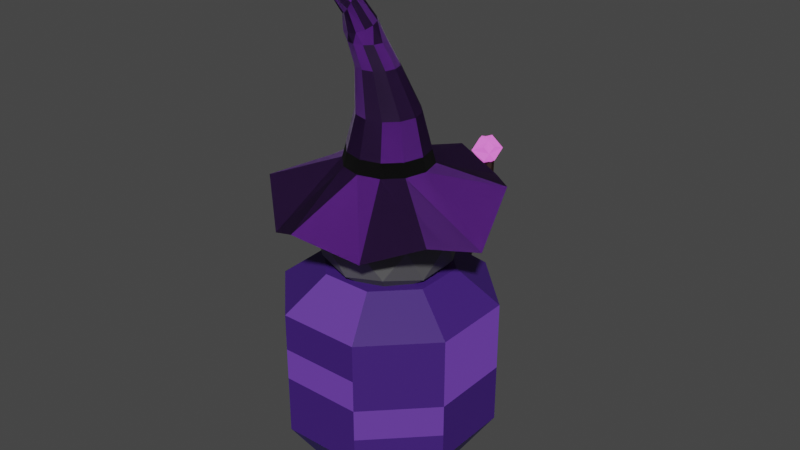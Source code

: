 # Source: wizard.blend  (saved by Blender 3.0.42; exported with 4.5.12 LTS)
import bpy
from mathutils import Matrix  # noqa: F401  (used for matrix-valued properties, if any)

bpy.ops.wm.read_factory_settings(use_empty=True)
scene = bpy.context.scene
scene.name = 'Scene'

# ---- collections
col_collection = bpy.data.collections.new('Collection'); scene.collection.children.link(col_collection)

# ---- materials (node trees are filled in below, after node groups)
mat_body_base = bpy.data.materials.new('body base')
mat_body_detail = bpy.data.materials.new('body detail')
mat_black = bpy.data.materials.new('black')
mat_face_gray = bpy.data.materials.new('face gray')
mat_eye_purple = bpy.data.materials.new('eye purple')
mat_hat_purple = bpy.data.materials.new('hat purple')
mat_hat_detail = bpy.data.materials.new('hat detail')
mat_hat_black_stripe = bpy.data.materials.new('hat black stripe')
mat_wand_brown = bpy.data.materials.new('wand brown')
mat_wand_crystal = bpy.data.materials.new('wand crystal')
mat_bottom = bpy.data.materials.new('bottom')
mat_bottom_detail = bpy.data.materials.new('bottom detail')

# ---- material node trees
mat_body_base.use_nodes = True; mat_body_base.node_tree.nodes.clear()
_N = mat_body_base.node_tree.nodes; _L = mat_body_base.node_tree.links
n0 = _N.new('ShaderNodeBsdfPrincipled'); n0.name = 'Principled BSDF'; n0.location = (10, 300)
n0.distribution = 'GGX'
n0.subsurface_method = 'RANDOM_WALK_SKIN'
n0.inputs[0].default_value = (0.0452, 0.009142, 0.1722, 1.0)
n0.inputs[2].default_value = 0.6727
n0.inputs[3].default_value = 1.45
n0.inputs[27].default_value = (0.0, 0.0, 0.0, 1.0)
n0.inputs[28].default_value = 1.0
n1 = _N.new('ShaderNodeOutputMaterial'); n1.name = 'Material Output'; n1.location = (300, 300)
_L.new(n0.outputs[0], n1.inputs[0])
n1.is_active_output = True
mat_body_detail.use_nodes = True; mat_body_detail.node_tree.nodes.clear()
_N = mat_body_detail.node_tree.nodes; _L = mat_body_detail.node_tree.links
n0 = _N.new('ShaderNodeBsdfPrincipled'); n0.name = 'Principled BSDF'; n0.location = (10, 300)
n0.distribution = 'GGX'
n0.subsurface_method = 'RANDOM_WALK_SKIN'
n0.inputs[0].default_value = (0.01521, 0.004025, 0.05127, 1.0)
n0.inputs[2].default_value = 0.6727
n0.inputs[3].default_value = 1.45
n0.inputs[27].default_value = (0.0068, 0.002238, 0.01951, 1.0)
n0.inputs[28].default_value = 12.7
n1 = _N.new('ShaderNodeOutputMaterial'); n1.name = 'Material Output'; n1.location = (300, 300)
_L.new(n0.outputs[0], n1.inputs[0])
n1.is_active_output = True
mat_black.use_nodes = True; mat_black.node_tree.nodes.clear()
_N = mat_black.node_tree.nodes; _L = mat_black.node_tree.links
n0 = _N.new('ShaderNodeBsdfPrincipled'); n0.name = 'Principled BSDF'; n0.location = (10, 300)
n0.distribution = 'GGX'
n0.subsurface_method = 'RANDOM_WALK_SKIN'
n0.inputs[0].default_value = (0.006989, 0.006989, 0.006989, 1.0)
n0.inputs[2].default_value = 1.0
n0.inputs[3].default_value = 1.45
n0.inputs[13].default_value = 0.0
n0.inputs[27].default_value = (0.0, 0.0, 0.0, 1.0)
n0.inputs[28].default_value = 1.0
n1 = _N.new('ShaderNodeOutputMaterial'); n1.name = 'Material Output'; n1.location = (300, 300)
_L.new(n0.outputs[0], n1.inputs[0])
n1.is_active_output = True
mat_face_gray.use_nodes = True; mat_face_gray.node_tree.nodes.clear()
_N = mat_face_gray.node_tree.nodes; _L = mat_face_gray.node_tree.links
n0 = _N.new('ShaderNodeBsdfPrincipled'); n0.name = 'Principled BSDF'; n0.location = (10, 300)
n0.distribution = 'GGX'
n0.subsurface_method = 'RANDOM_WALK_SKIN'
n0.inputs[0].default_value = (0.1072, 0.1072, 0.1072, 1.0)
n0.inputs[3].default_value = 1.45
n0.inputs[27].default_value = (0.0, 0.0, 0.0, 1.0)
n0.inputs[28].default_value = 1.0
n1 = _N.new('ShaderNodeOutputMaterial'); n1.name = 'Material Output'; n1.location = (300, 300)
_L.new(n0.outputs[0], n1.inputs[0])
n1.is_active_output = True
mat_eye_purple.use_nodes = True; mat_eye_purple.node_tree.nodes.clear()
_N = mat_eye_purple.node_tree.nodes; _L = mat_eye_purple.node_tree.links
n0 = _N.new('ShaderNodeBsdfPrincipled'); n0.name = 'Principled BSDF'; n0.location = (10, 300)
n0.distribution = 'GGX'
n0.subsurface_method = 'RANDOM_WALK_SKIN'
n0.inputs[0].default_value = (0.1288, 0.0695, 0.8, 1.0)
n0.inputs[2].default_value = 0.2455
n0.inputs[3].default_value = 1.45
n0.inputs[13].default_value = 0.6591
n0.inputs[27].default_value = (0.006278, 0.0, 0.08418, 1.0)
n0.inputs[28].default_value = 3.0
n1 = _N.new('ShaderNodeOutputMaterial'); n1.name = 'Material Output'; n1.location = (300, 300)
_L.new(n0.outputs[0], n1.inputs[0])
n1.is_active_output = True
mat_hat_purple.use_nodes = True; mat_hat_purple.node_tree.nodes.clear()
_N = mat_hat_purple.node_tree.nodes; _L = mat_hat_purple.node_tree.links
n0 = _N.new('ShaderNodeBsdfPrincipled'); n0.name = 'Principled BSDF'; n0.location = (10, 300)
n0.distribution = 'GGX'
n0.subsurface_method = 'RANDOM_WALK_SKIN'
n0.inputs[0].default_value = (0.1191, 0.01548, 0.2704, 1.0)
n0.inputs[2].default_value = 0.95
n0.inputs[3].default_value = 1.45
n0.inputs[24].default_value = 0.1245
n0.inputs[27].default_value = (0.0, 0.0, 0.0, 1.0)
n0.inputs[28].default_value = 1.0
n1 = _N.new('ShaderNodeOutputMaterial'); n1.name = 'Material Output'; n1.location = (300, 300)
_L.new(n0.outputs[0], n1.inputs[0])
n1.is_active_output = True
mat_hat_detail.use_nodes = True; mat_hat_detail.node_tree.nodes.clear()
_N = mat_hat_detail.node_tree.nodes; _L = mat_hat_detail.node_tree.links
n0 = _N.new('ShaderNodeBsdfPrincipled'); n0.name = 'Principled BSDF'; n0.location = (10, 300)
n0.distribution = 'GGX'
n0.subsurface_method = 'RANDOM_WALK_SKIN'
n0.inputs[0].default_value = (0.02151, 0.0, 0.04921, 1.0)
n0.inputs[2].default_value = 0.7818
n0.inputs[3].default_value = 1.45
n0.inputs[27].default_value = (0.0, 0.0, 0.0, 1.0)
n0.inputs[28].default_value = 1.0
n1 = _N.new('ShaderNodeOutputMaterial'); n1.name = 'Material Output'; n1.location = (300, 300)
_L.new(n0.outputs[0], n1.inputs[0])
n1.is_active_output = True
mat_hat_black_stripe.use_nodes = True; mat_hat_black_stripe.node_tree.nodes.clear()
_N = mat_hat_black_stripe.node_tree.nodes; _L = mat_hat_black_stripe.node_tree.links
n0 = _N.new('ShaderNodeBsdfPrincipled'); n0.name = 'Principled BSDF'; n0.location = (10, 300)
n0.distribution = 'GGX'
n0.subsurface_method = 'RANDOM_WALK_SKIN'
n0.inputs[0].default_value = (0.0, 0.0, 0.0, 1.0)
n0.inputs[2].default_value = 1.0
n0.inputs[3].default_value = 1.45
n0.inputs[27].default_value = (0.0, 0.0, 0.0, 1.0)
n0.inputs[28].default_value = 1.0
n1 = _N.new('ShaderNodeOutputMaterial'); n1.name = 'Material Output'; n1.location = (300, 300)
_L.new(n0.outputs[0], n1.inputs[0])
n1.is_active_output = True
mat_wand_brown.use_nodes = True; mat_wand_brown.node_tree.nodes.clear()
_N = mat_wand_brown.node_tree.nodes; _L = mat_wand_brown.node_tree.links
n0 = _N.new('ShaderNodeBsdfPrincipled'); n0.name = 'Principled BSDF'; n0.location = (10, 300)
n0.distribution = 'GGX'
n0.subsurface_method = 'RANDOM_WALK_SKIN'
n0.inputs[0].default_value = (0.03618, 0.00668, 0.001429, 1.0)
n0.inputs[1].default_value = 0.08182
n0.inputs[2].default_value = 0.6
n0.inputs[3].default_value = 1.45
n0.inputs[18].default_value = 0.6
n0.inputs[27].default_value = (0.0, 0.0, 0.0, 1.0)
n0.inputs[28].default_value = 1.0
n1 = _N.new('ShaderNodeOutputMaterial'); n1.name = 'Material Output'; n1.location = (300, 300)
_L.new(n0.outputs[0], n1.inputs[0])
n1.is_active_output = True
mat_wand_crystal.use_nodes = True; mat_wand_crystal.node_tree.nodes.clear()
_N = mat_wand_crystal.node_tree.nodes; _L = mat_wand_crystal.node_tree.links
n0 = _N.new('ShaderNodeBsdfPrincipled'); n0.name = 'Principled BSDF'; n0.location = (10, 300)
n0.distribution = 'GGX'
n0.subsurface_method = 'RANDOM_WALK_SKIN'
n0.inputs[0].default_value = (0.2069, 0.04579, 0.1593, 1.0)
n0.inputs[3].default_value = 1.45
n0.inputs[27].default_value = (0.02718, 0.004896, 0.0238, 1.0)
n0.inputs[28].default_value = 30.0
n1 = _N.new('ShaderNodeOutputMaterial'); n1.name = 'Material Output'; n1.location = (300, 300)
_L.new(n0.outputs[0], n1.inputs[0])
n1.is_active_output = True
mat_bottom.use_nodes = True; mat_bottom.node_tree.nodes.clear()
_N = mat_bottom.node_tree.nodes; _L = mat_bottom.node_tree.links
n0 = _N.new('ShaderNodeBsdfPrincipled'); n0.name = 'Principled BSDF'; n0.location = (10, 300)
n0.distribution = 'GGX'
n0.subsurface_method = 'RANDOM_WALK_SKIN'
n0.inputs[0].default_value = (0.0384, 0.01505, 0.1957, 1.0)
n0.inputs[3].default_value = 1.45
n0.inputs[27].default_value = (0.0, 0.0, 0.0, 1.0)
n0.inputs[28].default_value = 1.0
n1 = _N.new('ShaderNodeOutputMaterial'); n1.name = 'Material Output'; n1.location = (300, 300)
_L.new(n0.outputs[0], n1.inputs[0])
n1.is_active_output = True
mat_bottom_detail.use_nodes = True; mat_bottom_detail.node_tree.nodes.clear()
_N = mat_bottom_detail.node_tree.nodes; _L = mat_bottom_detail.node_tree.links
n0 = _N.new('ShaderNodeBsdfPrincipled'); n0.name = 'Principled BSDF'; n0.location = (10, 300)
n0.distribution = 'GGX'
n0.subsurface_method = 'RANDOM_WALK_SKIN'
n0.inputs[0].default_value = (0.2979, 0.01698, 0.8, 1.0)
n0.inputs[3].default_value = 1.45
n0.inputs[27].default_value = (0.01745, 0.00605, 0.03813, 1.0)
n0.inputs[28].default_value = 3.0
n1 = _N.new('ShaderNodeOutputMaterial'); n1.name = 'Material Output'; n1.location = (300, 300)
_L.new(n0.outputs[0], n1.inputs[0])
n1.is_active_output = True

# ---- world
world_world = bpy.data.worlds.new('World'); scene.world = world_world
world_world.use_nodes = True; world_world.node_tree.nodes.clear()
_N = world_world.node_tree.nodes; _L = world_world.node_tree.links
n0 = _N.new('ShaderNodeOutputWorld'); n0.name = 'World Output'; n0.location = (300, 300)
n1 = _N.new('ShaderNodeBackground'); n1.name = 'Background'; n1.location = (10, 300)
n1.inputs[0].default_value = (0.05088, 0.05088, 0.05088, 1.0)
_L.new(n1.outputs[0], n0.inputs[0])
n0.is_active_output = True
world_world.color = (0.05088, 0.05088, 0.05088)
world_world.use_sun_shadow = False
world_world.sun_shadow_jitter_overblur = 0.0

# ---- meshes
me_cylinder = bpy.data.meshes.new('Cylinder')
me_cylinder.from_pydata([(4.87e-09, 0.6067, 1.0), (0.429, 0.429, 1.0), (0.6067, -4.684e-08, 1.0), (0.429, -0.429, 1.0), (-7.698e-08, -0.6067, 1.0), (-0.429, -0.429, 1.0), (-0.6067, 1.573e-08, 1.0), (-0.429, 0.429, 1.0), (0.0, 1.0, -0.5), (0.7071, 0.7071, -0.5), (1.0, -4.371e-08, -0.5), (0.7071, -0.7071, -0.5), (-8.742e-08, -1.0, -0.5), (-0.7071, -0.7071, -0.5), (-1.0, 1.192e-08, -0.5), (-0.7071, 0.7071, -0.5), (0.0, 1.0, 0.7), (0.7071, 0.7071, 0.7), (1.0, -4.371e-08, 0.7), (0.7071, -0.7071, 0.7), (-8.742e-08, -1.0, 0.7), (-0.7071, -0.7071, 0.7), (-1.0, 1.192e-08, 0.7), (-0.7071, 0.7071, 0.7), (0.7071, 0.7071, 0.3527), (0.7071, 0.7071, 0.05267), (0.7071, 0.7071, -0.2473), (1.0, -4.371e-08, 0.3527), (1.0, -4.371e-08, 0.05267), (1.0, -4.371e-08, -0.2473), (0.7071, -0.7071, 0.3527), (0.7071, -0.7071, 0.05267), (0.7071, -0.7071, -0.2473), (-8.742e-08, -1.0, 0.3527), (-8.742e-08, -1.0, 0.05267), (-8.742e-08, -1.0, -0.2473), (-0.7071, -0.7071, 0.3527), (-0.7071, -0.7071, 0.05267), (-0.7071, -0.7071, -0.2473), (-1.0, 1.192e-08, 0.3527), (-1.0, 1.192e-08, 0.05267), (-1.0, 1.192e-08, -0.2473), (-0.7071, 0.7071, 0.3527), (-0.7071, 0.7071, 0.05267), (-0.7071, 0.7071, -0.2473), (0.0, 1.0, -0.2473), (0.0, 1.0, 0.05267), (0.0, 1.0, 0.3527)], [], [(16, 0, 1, 17), (17, 1, 2, 18), (18, 2, 3, 19), (19, 3, 4, 20), (20, 4, 5, 21), (21, 5, 6, 22), (1, 0, 7, 6, 5, 4, 3, 2), (22, 6, 7, 23), (23, 7, 0, 16), (42, 23, 16, 47), (39, 22, 23, 42), (36, 21, 22, 39), (33, 20, 21, 36), (30, 19, 20, 33), (27, 18, 19, 30), (24, 17, 18, 27), (47, 16, 17, 24), (8, 45, 26, 9), (45, 46, 25, 26), (46, 47, 24, 25), (9, 26, 29, 10), (26, 25, 28, 29), (25, 24, 27, 28), (10, 29, 32, 11), (29, 28, 31, 32), (28, 27, 30, 31), (11, 32, 35, 12), (32, 31, 34, 35), (31, 30, 33, 34), (12, 35, 38, 13), (35, 34, 37, 38), (34, 33, 36, 37), (13, 38, 41, 14), (38, 37, 40, 41), (37, 36, 39, 40), (14, 41, 44, 15), (41, 40, 43, 44), (40, 39, 42, 43), (15, 44, 45, 8), (44, 43, 46, 45), (43, 42, 47, 46), (15, 8, 9, 10, 11, 12, 13, 14)])
me_cylinder.polygons.foreach_set('material_index', [1, 0, 0, 0, 1, 0, 0, 1, 0, 1, 0, 0, 0, 0, 1, 0, 1, 1, 0, 0, 1, 0, 1, 0, 0, 1, 0, 1, 0, 0, 0, 1, 0, 0, 0, 0, 1, 1, 0, 0, 0, 0])
_uv = me_cylinder.uv_layers.new(name='UVMap')
_uv.uv.foreach_set('vector', [1.0, 0.9288, 1.0, 1.0, 0.875, 1.0, 0.875, 0.9288, 0.875, 0.9288, 0.875, 1.0, 0.75, 1.0, 0.75, 0.9288, 0.75, 0.9288, 0.75, 1.0, 0.625, 1.0, 0.625, 0.9288, 0.625, 0.9288, 0.625, 1.0, 0.5, 1.0, 0.5, 0.9288, 0.5, 0.9288, 0.5, 1.0, 0.375, 1.0, 0.375, 0.9288, 0.375, 0.9288, 0.375, 1.0, 0.25, 1.0, 0.25, 0.9288, 0.4197, 0.4197, 0.25, 0.49, 0.08029, 0.4197, 0.01, 0.25, 0.08029, 0.08029, 0.25, 0.01, 0.4197, 0.08029, 0.49, 0.25, 0.25, 0.9288, 0.25, 1.0, 0.125, 1.0, 0.125, 0.9288, 0.125, 0.9288, 0.125, 1.0, 0.0, 1.0, 0.0, 0.9288, 0.125, 0.8405, 0.125, 0.9288, 0.0, 0.9288, 0.0, 0.8405, 0.25, 0.8405, 0.25, 0.9288, 0.125, 0.9288, 0.125, 0.8405, 0.375, 0.8405, 0.375, 0.9288, 0.25, 0.9288, 0.25, 0.8405, 0.5, 0.8405, 0.5, 0.9288, 0.375, 0.9288, 0.375, 0.8405, 0.625, 0.8405, 0.625, 0.9288, 0.5, 0.9288, 0.5, 0.8405, 0.75, 0.8405, 0.75, 0.9288, 0.625, 0.9288, 0.625, 0.8405, 0.875, 0.8405, 0.875, 0.9288, 0.75, 0.9288, 0.75, 0.8405, 1.0, 0.8405, 1.0, 0.9288, 0.875, 0.9288, 0.875, 0.8405, 1.0, 0.6238, 1.0, 0.688, 0.875, 0.688, 0.875, 0.6238, 1.0, 0.688, 1.0, 0.7643, 0.875, 0.7643, 0.875, 0.688, 1.0, 0.7643, 1.0, 0.8405, 0.875, 0.8405, 0.875, 0.7643, 0.875, 0.6238, 0.875, 0.688, 0.75, 0.688, 0.75, 0.6238, 0.875, 0.688, 0.875, 0.7643, 0.75, 0.7643, 0.75, 0.688, 0.875, 0.7643, 0.875, 0.8405, 0.75, 0.8405, 0.75, 0.7643, 0.75, 0.6238, 0.75, 0.688, 0.625, 0.688, 0.625, 0.6238, 0.75, 0.688, 0.75, 0.7643, 0.625, 0.7643, 0.625, 0.688, 0.75, 0.7643, 0.75, 0.8405, 0.625, 0.8405, 0.625, 0.7643, 0.625, 0.6238, 0.625, 0.688, 0.5, 0.688, 0.5, 0.6238, 0.625, 0.688, 0.625, 0.7643, 0.5, 0.7643, 0.5, 0.688, 0.625, 0.7643, 0.625, 0.8405, 0.5, 0.8405, 0.5, 0.7643, 0.5, 0.6238, 0.5, 0.688, 0.375, 0.688, 0.375, 0.6238, 0.5, 0.688, 0.5, 0.7643, 0.375, 0.7643, 0.375, 0.688, 0.5, 0.7643, 0.5, 0.8405, 0.375, 0.8405, 0.375, 0.7643, 0.375, 0.6238, 0.375, 0.688, 0.25, 0.688, 0.25, 0.6238, 0.375, 0.688, 0.375, 0.7643, 0.25, 0.7643, 0.25, 0.688, 0.375, 0.7643, 0.375, 0.8405, 0.25, 0.8405, 0.25, 0.7643, 0.25, 0.6238, 0.25, 0.688, 0.125, 0.688, 0.125, 0.6238, 0.25, 0.688, 0.25, 0.7643, 0.125, 0.7643, 0.125, 0.688, 0.25, 0.7643, 0.25, 0.8405, 0.125, 0.8405, 0.125, 0.7643, 0.125, 0.6238, 0.125, 0.688, 0.0, 0.688, 0.0, 0.6238, 0.125, 0.688, 0.125, 0.7643, 0.0, 0.7643, 0.0, 0.688, 0.125, 0.7643, 0.125, 0.8405, 0.0, 0.8405, 0.0, 0.7643, 0.125, 0.6238, 1.0, 0.6238, 0.875, 0.6238, 0.75, 0.6238, 0.625, 0.6238, 0.5, 0.6238, 0.375, 0.6238, 0.25, 0.6238])
me_cylinder.materials.append(mat_body_base)
me_cylinder.materials.append(mat_body_detail)
me_cylinder.materials.append(mat_black)
me_cylinder.use_remesh_fix_poles = True
me_cylinder.use_remesh_preserve_attributes = False
me_cylinder.update()
me_icosphere_001 = bpy.data.meshes.new('Icosphere.001')
me_icosphere_001.from_pydata([(0.0, 0.0, -1.0), (0.7236, -0.5257, -0.4472), (-0.2764, -0.8506, -0.4472), (-0.8944, 0.0, -0.4472), (-0.2764, 0.8506, -0.4472), (0.7236, 0.5257, -0.4472), (0.2764, -0.8506, 0.4472), (-0.7236, -0.5257, 0.4472), (-0.7236, 0.5257, 0.4472), (0.2764, 0.8506, 0.4472), (0.8944, 0.0, 0.4472), (0.0, 0.0, 1.0), (-0.1625, -0.5, -0.8507), (0.4253, -0.309, -0.8507), (0.2629, -0.809, -0.5257), (0.8506, 0.0, -0.5257), (0.4253, 0.309, -0.8507), (-0.5257, 0.0, -0.8507), (-0.6882, -0.5, -0.5257), (-0.1625, 0.5, -0.8507), (-0.6882, 0.5, -0.5257), (0.2629, 0.809, -0.5257), (0.9511, -0.309, 0.0), (0.9511, 0.309, 0.0), (0.0, -1.0, 0.0), (0.5878, -0.809, 0.0), (-0.9511, -0.309, 0.0), (-0.5878, -0.809, 0.0), (-0.5878, 0.809, 0.0), (-0.9511, 0.309, 0.0), (0.5878, 0.809, 0.0), (0.0, 1.0, 0.0), (0.6882, -0.5, 0.5257), (-0.2629, -0.809, 0.5257), (-0.8506, 0.0, 0.5257), (-0.2629, 0.809, 0.5257), (0.6882, 0.5, 0.5257), (0.1625, -0.5, 0.8507), (0.5257, 0.0, 0.8507), (-0.4253, -0.309, 0.8507), (-0.4253, 0.309, 0.8507), (0.1625, 0.5, 0.8507)], [], [(0, 13, 12), (1, 13, 15), (0, 12, 17), (0, 17, 19), (0, 19, 16), (1, 15, 22), (2, 14, 24), (3, 18, 26), (4, 20, 28), (5, 21, 30), (1, 22, 25), (2, 24, 27), (3, 26, 29), (4, 28, 31), (5, 30, 23), (6, 32, 37), (7, 33, 39), (8, 34, 40), (9, 35, 41), (10, 36, 38), (38, 41, 11), (38, 36, 41), (36, 9, 41), (41, 40, 11), (41, 35, 40), (35, 8, 40), (40, 39, 11), (40, 34, 39), (34, 7, 39), (39, 37, 11), (39, 33, 37), (33, 6, 37), (37, 38, 11), (37, 32, 38), (32, 10, 38), (23, 36, 10), (23, 30, 36), (30, 9, 36), (31, 35, 9), (31, 28, 35), (28, 8, 35), (29, 34, 8), (29, 26, 34), (26, 7, 34), (27, 33, 7), (27, 24, 33), (24, 6, 33), (25, 32, 6), (25, 22, 32), (22, 10, 32), (30, 31, 9), (30, 21, 31), (21, 4, 31), (28, 29, 8), (28, 20, 29), (20, 3, 29), (26, 27, 7), (26, 18, 27), (18, 2, 27), (24, 25, 6), (24, 14, 25), (14, 1, 25), (22, 23, 10), (22, 15, 23), (15, 5, 23), (16, 21, 5), (16, 19, 21), (19, 4, 21), (19, 20, 4), (19, 17, 20), (17, 3, 20), (17, 18, 3), (17, 12, 18), (12, 2, 18), (15, 16, 5), (15, 13, 16), (13, 0, 16), (12, 14, 2), (12, 13, 14), (13, 1, 14)])
me_icosphere_001.polygons.foreach_set('material_index', [0, 0, 0, 0, 0, 0, 0, 0, 0, 0, 0, 0, 0, 0, 0, 0, 0, 0, 0, 0, 0, 0, 0, 0, 0, 0, 0, 0, 0, 0, 0, 0, 0, 0, 0, 0, 1, 0, 0, 0, 0, 0, 0, 0, 0, 0, 0, 0, 0, 0, 0, 0, 0, 0, 0, 0, 0, 0, 0, 0, 0, 0, 1, 0, 0, 0, 0, 0, 0, 0, 0, 0, 0, 0, 0, 0, 0, 0, 0, 0])
_uv = me_icosphere_001.uv_layers.new(name='UVMap')
_uv.uv.foreach_set('vector', [0.1818, 0.0, 0.2273, 0.07873, 0.1364, 0.07873, 0.2727, 0.1575, 0.3182, 0.07873, 0.3636, 0.1575, 0.9091, 0.0, 0.9545, 0.07873, 0.8636, 0.07873, 0.7273, 0.0, 0.7727, 0.07873, 0.6818, 0.07873, 0.5455, 0.0, 0.5909, 0.07873, 0.5, 0.07873, 0.2727, 0.1575, 0.3636, 0.1575, 0.3182, 0.2362, 0.09091, 0.1575, 0.1818, 0.1575, 0.1364, 0.2362, 0.8182, 0.1575, 0.9091, 0.1575, 0.8636, 0.2362, 0.6364, 0.1575, 0.7273, 0.1575, 0.6818, 0.2362, 0.4545, 0.1575, 0.5455, 0.1575, 0.5, 0.2362, 0.2727, 0.1575, 0.3182, 0.2362, 0.2273, 0.2362, 0.09091, 0.1575, 0.1364, 0.2362, 0.04546, 0.2362, 0.8182, 0.1575, 0.8636, 0.2362, 0.7727, 0.2362, 0.6364, 0.1575, 0.6818, 0.2362, 0.5909, 0.2362, 0.4545, 0.1575, 0.5, 0.2362, 0.4091, 0.2362, 0.1818, 0.3149, 0.2727, 0.3149, 0.2273, 0.3937, 0.0, 0.3149, 0.09091, 0.3149, 0.04546, 0.3937, 0.7273, 0.3149, 0.8182, 0.3149, 0.7727, 0.3937, 0.5455, 0.3149, 0.6364, 0.3149, 0.5909, 0.3937, 0.3636, 0.3149, 0.4545, 0.3149, 0.4091, 0.3937, 0.4091, 0.3937, 0.5, 0.3937, 0.4545, 0.4724, 0.4091, 0.3937, 0.4545, 0.3149, 0.5, 0.3937, 0.4545, 0.3149, 0.5455, 0.3149, 0.5, 0.3937, 0.5909, 0.3937, 0.6818, 0.3937, 0.6364, 0.4724, 0.5909, 0.3937, 0.6364, 0.3149, 0.6818, 0.3937, 0.6364, 0.3149, 0.7273, 0.3149, 0.6818, 0.3937, 0.7727, 0.3937, 0.8636, 0.3937, 0.8182, 0.4724, 0.7727, 0.3937, 0.8182, 0.3149, 0.8636, 0.3937, 0.8182, 0.3149, 0.9091, 0.3149, 0.8636, 0.3937, 0.04546, 0.3937, 0.1364, 0.3937, 0.09091, 0.4724, 0.04546, 0.3937, 0.09091, 0.3149, 0.1364, 0.3937, 0.09091, 0.3149, 0.1818, 0.3149, 0.1364, 0.3937, 0.2273, 0.3937, 0.3182, 0.3937, 0.2727, 0.4724, 0.2273, 0.3937, 0.2727, 0.3149, 0.3182, 0.3937, 0.2727, 0.3149, 0.3636, 0.3149, 0.3182, 0.3937, 0.4091, 0.2362, 0.4545, 0.3149, 0.3636, 0.3149, 0.4091, 0.2362, 0.5, 0.2362, 0.4545, 0.3149, 0.5, 0.2362, 0.5455, 0.3149, 0.4545, 0.3149, 0.5909, 0.2362, 0.6364, 0.3149, 0.5455, 0.3149, 0.5909, 0.2362, 0.6818, 0.2362, 0.6364, 0.3149, 0.6818, 0.2362, 0.7273, 0.3149, 0.6364, 0.3149, 0.7727, 0.2362, 0.8182, 0.3149, 0.7273, 0.3149, 0.7727, 0.2362, 0.8636, 0.2362, 0.8182, 0.3149, 0.8636, 0.2362, 0.9091, 0.3149, 0.8182, 0.3149, 0.04546, 0.2362, 0.09091, 0.3149, 0.0, 0.3149, 0.04546, 0.2362, 0.1364, 0.2362, 0.09091, 0.3149, 0.1364, 0.2362, 0.1818, 0.3149, 0.09091, 0.3149, 0.2273, 0.2362, 0.2727, 0.3149, 0.1818, 0.3149, 0.2273, 0.2362, 0.3182, 0.2362, 0.2727, 0.3149, 0.3182, 0.2362, 0.3636, 0.3149, 0.2727, 0.3149, 0.5, 0.2362, 0.5909, 0.2362, 0.5455, 0.3149, 0.5, 0.2362, 0.5455, 0.1575, 0.5909, 0.2362, 0.5455, 0.1575, 0.6364, 0.1575, 0.5909, 0.2362, 0.6818, 0.2362, 0.7727, 0.2362, 0.7273, 0.3149, 0.6818, 0.2362, 0.7273, 0.1575, 0.7727, 0.2362, 0.7273, 0.1575, 0.8182, 0.1575, 0.7727, 0.2362, 0.8636, 0.2362, 0.9545, 0.2362, 0.9091, 0.3149, 0.8636, 0.2362, 0.9091, 0.1575, 0.9545, 0.2362, 0.9091, 0.1575, 1.0, 0.1575, 0.9545, 0.2362, 0.1364, 0.2362, 0.2273, 0.2362, 0.1818, 0.3149, 0.1364, 0.2362, 0.1818, 0.1575, 0.2273, 0.2362, 0.1818, 0.1575, 0.2727, 0.1575, 0.2273, 0.2362, 0.3182, 0.2362, 0.4091, 0.2362, 0.3636, 0.3149, 0.3182, 0.2362, 0.3636, 0.1575, 0.4091, 0.2362, 0.3636, 0.1575, 0.4545, 0.1575, 0.4091, 0.2362, 0.5, 0.07873, 0.5455, 0.1575, 0.4545, 0.1575, 0.5, 0.07873, 0.5909, 0.07873, 0.5455, 0.1575, 0.5909, 0.07873, 0.6364, 0.1575, 0.5455, 0.1575, 0.6818, 0.07873, 0.7273, 0.1575, 0.6364, 0.1575, 0.6818, 0.07873, 0.7727, 0.07873, 0.7273, 0.1575, 0.7727, 0.07873, 0.8182, 0.1575, 0.7273, 0.1575, 0.8636, 0.07873, 0.9091, 0.1575, 0.8182, 0.1575, 0.8636, 0.07873, 0.9545, 0.07873, 0.9091, 0.1575, 0.9545, 0.07873, 1.0, 0.1575, 0.9091, 0.1575, 0.3636, 0.1575, 0.4091, 0.07873, 0.4545, 0.1575, 0.3636, 0.1575, 0.3182, 0.07873, 0.4091, 0.07873, 0.3182, 0.07873, 0.3636, 0.0, 0.4091, 0.07873, 0.1364, 0.07873, 0.1818, 0.1575, 0.09091, 0.1575, 0.1364, 0.07873, 0.2273, 0.07873, 0.1818, 0.1575, 0.2273, 0.07873, 0.2727, 0.1575, 0.1818, 0.1575])
me_icosphere_001.materials.append(mat_face_gray)
me_icosphere_001.materials.append(mat_eye_purple)
me_icosphere_001.use_remesh_fix_poles = True
me_icosphere_001.use_remesh_preserve_attributes = False
me_icosphere_001.update()
me_circle = bpy.data.meshes.new('Circle')
me_circle.from_pydata([(0.01642, 1.003, -0.1714), (-0.5, 0.866, -0.3581), (-0.866, 0.5, -0.263), (-1.0, -4.371e-08, -0.3622), (-0.9289, -0.5, -0.2285), (-0.5, -0.866, -0.509), (-0.1105, -1.071, -0.3185), (0.3702, -0.8026, -0.5399), (0.9095, -0.6274, -0.2806), (1.046, -0.0878, -0.4913), (0.866, 0.5, -0.1714), (0.5, 0.866, -0.2902), (8.937e-09, 0.4002, 0.0), (-0.2001, 0.3466, 0.0), (-0.3466, 0.2001, 0.0), (-0.4002, -3.537e-08, 0.0), (-0.3466, -0.2001, 0.0), (-0.2001, -0.3466, 0.0), (4.393e-08, -0.4002, 0.0), (0.2001, -0.3466, 0.0), (0.3466, -0.2001, 0.0), (0.4002, -1.31e-08, 0.0), (0.3466, 0.2001, 0.0), (0.2001, 0.3466, 0.0), (-0.1165, 0.1919, 0.8134), (-0.2124, 0.1662, 0.8134), (-0.2827, 0.09595, 0.8134), (-0.3084, -2.73e-08, 0.8134), (-0.2827, -0.09595, 0.8134), (-0.2124, -0.1662, 0.8134), (-0.1165, -0.1919, 0.8134), (-0.02051, -0.1662, 0.8134), (0.04973, -0.09595, 0.8134), (0.07544, -1.662e-08, 0.8134), (0.04973, 0.09595, 0.8134), (-0.02051, 0.1662, 0.8134), (-0.3441, 0.1068, 1.156), (-0.4009, 0.05938, 1.134), (-0.4244, -0.009964, 1.109), (-0.4081, -0.08266, 1.088), (-0.3566, -0.1392, 1.077), (-0.2835, -0.1645, 1.078), (-0.2085, -0.1518, 1.092), (-0.1516, -0.1044, 1.115), (-0.1281, -0.03501, 1.14), (-0.1444, 0.03769, 1.161), (-0.1959, 0.09426, 1.172), (-0.269, 0.1196, 1.17), (0.1429, 0.2476, 0.4466), (1.144e-08, 0.2859, 0.4466), (-0.1429, 0.2476, 0.4466), (-0.2476, 0.1429, 0.4466), (0.2476, -0.1429, 0.4466), (0.2859, -1.503e-08, 0.4466), (-0.1429, -0.2476, 0.4466), (3.643e-08, -0.2859, 0.4466), (-0.2859, -3.094e-08, 0.4466), (0.2476, 0.1429, 0.4466), (0.1429, -0.2476, 0.4466), (-0.2476, -0.1429, 0.4466), (-0.1418, 0.1445, 1.001), (-0.2252, 0.1668, 1.001), (-0.3086, 0.1445, 1.001), (-0.3697, 0.08341, 1.001), (-0.08074, -0.08341, 1.001), (-0.05839, -1.583e-08, 1.001), (-0.3086, -0.1445, 1.001), (-0.2252, -0.1668, 1.001), (-0.392, -2.511e-08, 1.001), (-0.08074, 0.08341, 1.001), (-0.1418, -0.1445, 1.001), (-0.3697, -0.08341, 1.001), (-0.3441, 0.1068, 1.156), (-0.4009, 0.05938, 1.134), (-0.4244, -0.009964, 1.109), (-0.4081, -0.08266, 1.088), (-0.3566, -0.1392, 1.077), (-0.2835, -0.1645, 1.078), (-0.2085, -0.1518, 1.092), (-0.1516, -0.1044, 1.115), (-0.1281, -0.03501, 1.14), (-0.1444, 0.03769, 1.161), (-0.1959, 0.09426, 1.172), (-0.269, 0.1196, 1.17), (-0.3898, -0.00957, 1.37), (-0.4166, -0.02477, 1.316), (-0.4188, -0.06005, 1.266), (-0.396, -0.106, 1.232), (-0.3542, -0.1502, 1.224), (-0.3046, -0.1809, 1.243), (-0.2606, -0.1898, 1.285), (-0.2338, -0.1746, 1.338), (-0.2315, -0.1393, 1.388), (-0.2544, -0.09344, 1.422), (-0.2962, -0.04922, 1.431), (-0.3458, -0.01852, 1.411), (-0.5085, -0.1746, 1.536), (-0.5051, -0.1633, 1.488), (-0.4851, -0.1712, 1.444), (-0.4539, -0.1963, 1.414), (-0.4198, -0.2317, 1.408), (-0.392, -0.2681, 1.427), (-0.378, -0.2957, 1.466), (-0.3814, -0.307, 1.514), (-0.4014, -0.2991, 1.559), (-0.4326, -0.2741, 1.588), (-0.4666, -0.2386, 1.594), (-0.4944, -0.2022, 1.575), (-0.6826, -0.4643, 1.571), (9.635e-09, 0.3683, 0.1246), (-0.319, 0.1842, 0.1246), (0.3683, -1.364e-08, 0.1246), (4.184e-08, -0.3683, 0.1246), (-0.3683, -3.413e-08, 0.1246), (0.319, 0.1842, 0.1246), (0.1842, -0.319, 0.1246), (-0.319, -0.1842, 0.1246), (0.1842, 0.319, 0.1246), (-0.1842, 0.319, 0.1246), (0.319, -0.1842, 0.1246), (-0.1842, -0.319, 0.1246), (-0.5, 0.866, -0.3581), (0.01642, 1.003, -0.1714), (-0.866, 0.5, -0.263), (-1.0, -4.371e-08, -0.3622), (-0.9289, -0.5, -0.2285), (-0.5, -0.866, -0.509), (-0.1105, -1.071, -0.3185), (0.3702, -0.8026, -0.5399), (0.9095, -0.6274, -0.2806), (1.046, -0.0878, -0.4913), (0.866, 0.5, -0.1714), (0.5, 0.866, -0.2902), (-0.2001, 0.3466, 0.0), (8.937e-09, 0.4002, 0.0), (-0.3466, 0.2001, 0.0), (-0.4002, -3.537e-08, 0.0), (-0.3466, -0.2001, 0.0), (-0.2001, -0.3466, 0.0), (4.393e-08, -0.4002, 0.0), (0.2001, -0.3466, 0.0), (0.3466, -0.2001, 0.0), (0.4002, -1.31e-08, 0.0), (0.3466, 0.2001, 0.0), (0.2001, 0.3466, 0.0), (-0.2124, 0.1662, 0.8134), (-0.1165, 0.1919, 0.8134), (-0.2827, 0.09595, 0.8134), (-0.3084, -2.73e-08, 0.8134), (-0.2827, -0.09595, 0.8134), (-0.2124, -0.1662, 0.8134), (-0.1165, -0.1919, 0.8134), (-0.02051, -0.1662, 0.8134), (0.04973, -0.09595, 0.8134), (0.07544, -1.662e-08, 0.8134), (0.04973, 0.09595, 0.8134), (-0.02051, 0.1662, 0.8134), (0.1429, 0.2476, 0.4466), (9.635e-09, 0.3683, 0.1246), (-0.1429, 0.2476, 0.4466), (-0.319, 0.1842, 0.1246), (0.2476, -0.1429, 0.4466), (0.3683, -1.364e-08, 0.1246), (-0.1429, -0.2476, 0.4466), (4.184e-08, -0.3683, 0.1246), (-0.3683, -3.413e-08, 0.1246), (0.319, 0.1842, 0.1246), (0.1842, -0.319, 0.1246), (-0.319, -0.1842, 0.1246), (-0.4009, 0.05938, 1.134), (-0.3441, 0.1068, 1.156), (-0.4244, -0.009964, 1.109), (-0.4081, -0.08266, 1.088), (-0.3566, -0.1392, 1.077), (-0.2835, -0.1645, 1.078), (-0.2085, -0.1518, 1.092), (-0.1516, -0.1044, 1.115), (-0.1281, -0.03501, 1.14), (-0.1444, 0.03769, 1.161), (-0.1959, 0.09426, 1.172), (-0.269, 0.1196, 1.17), (-0.1418, 0.1445, 1.001), (-0.2252, 0.1668, 1.001), (-0.3086, 0.1445, 1.001), (-0.3697, 0.08341, 1.001), (-0.08074, -0.08341, 1.001), (-0.05839, -1.583e-08, 1.001), (-0.3086, -0.1445, 1.001), (-0.2252, -0.1668, 1.001), (-0.392, -2.511e-08, 1.001), (-0.08074, 0.08341, 1.001), (-0.1418, -0.1445, 1.001), (-0.3697, -0.08341, 1.001), (0.1842, 0.319, 0.1246), (1.144e-08, 0.2859, 0.4466), (-0.1842, 0.319, 0.1246), (-0.2476, 0.1429, 0.4466), (0.319, -0.1842, 0.1246), (0.2859, -1.503e-08, 0.4466), (-0.1842, -0.319, 0.1246), (3.643e-08, -0.2859, 0.4466), (-0.2859, -3.094e-08, 0.4466), (0.2476, 0.1429, 0.4466), (0.1429, -0.2476, 0.4466), (-0.2476, -0.1429, 0.4466), (-0.4009, 0.05938, 1.134), (-0.3441, 0.1068, 1.156), (-0.4244, -0.009964, 1.109), (-0.4081, -0.08266, 1.088), (-0.3566, -0.1392, 1.077), (-0.2835, -0.1645, 1.078), (-0.2085, -0.1518, 1.092), (-0.1516, -0.1044, 1.115), (-0.1281, -0.03501, 1.14), (-0.1444, 0.03769, 1.161), (-0.1959, 0.09426, 1.172), (-0.269, 0.1196, 1.17), (-0.4166, -0.02477, 1.316), (-0.3898, -0.00957, 1.37), (-0.4188, -0.06005, 1.266), (-0.396, -0.106, 1.232), (-0.3542, -0.1502, 1.224), (-0.3046, -0.1809, 1.243), (-0.2606, -0.1898, 1.285), (-0.2338, -0.1746, 1.338), (-0.2315, -0.1393, 1.388), (-0.2544, -0.09344, 1.422), (-0.2962, -0.04922, 1.431), (-0.3458, -0.01852, 1.411), (-0.5051, -0.1633, 1.488), (-0.5085, -0.1746, 1.536), (-0.4851, -0.1712, 1.444), (-0.4539, -0.1963, 1.414), (-0.4198, -0.2317, 1.408), (-0.392, -0.2681, 1.427), (-0.378, -0.2957, 1.466), (-0.3814, -0.307, 1.514), (-0.4014, -0.2991, 1.559), (-0.4326, -0.2741, 1.588), (-0.4666, -0.2386, 1.594), (-0.4944, -0.2022, 1.575), (-0.6826, -0.4643, 1.571)], [], [(3, 15, 14, 2), (10, 22, 21, 9), (7, 19, 18, 6), (4, 16, 15, 3), (11, 23, 22, 10), (1, 13, 12, 0), (8, 20, 19, 7), (5, 17, 16, 4), (0, 12, 23, 11), (2, 14, 13, 1), (9, 21, 20, 8), (6, 18, 17, 5), (49, 24, 35, 48), (51, 26, 25, 50), (53, 33, 32, 52), (55, 30, 29, 54), (56, 27, 26, 51), (57, 34, 33, 53), (58, 31, 30, 55), (59, 28, 27, 56), (48, 35, 34, 57), (50, 25, 24, 49), (52, 32, 31, 58), (54, 29, 28, 59), (61, 36, 47, 60), (63, 38, 37, 62), (65, 45, 44, 64), (67, 42, 41, 66), (68, 39, 38, 63), (69, 46, 45, 65), (70, 43, 42, 67), (71, 40, 39, 68), (60, 47, 46, 69), (62, 37, 36, 61), (64, 44, 43, 70), (66, 41, 40, 71), (120, 54, 59, 116), (119, 52, 58, 115), (118, 50, 49, 109), (117, 48, 57, 114), (116, 59, 56, 113), (115, 58, 55, 112), (114, 57, 53, 111), (113, 56, 51, 110), (112, 55, 54, 120), (111, 53, 52, 119), (110, 51, 50, 118), (109, 49, 48, 117), (29, 66, 71, 28), (32, 64, 70, 31), (25, 62, 61, 24), (35, 60, 69, 34), (28, 71, 68, 27), (31, 70, 67, 30), (34, 69, 65, 33), (27, 68, 63, 26), (30, 67, 66, 29), (33, 65, 64, 32), (26, 63, 62, 25), (24, 61, 60, 35), (41, 77, 76, 40), (36, 72, 83, 47), (38, 74, 73, 37), (45, 81, 80, 44), (42, 78, 77, 41), (39, 75, 74, 38), (46, 82, 81, 45), (43, 79, 78, 42), (40, 76, 75, 39), (47, 83, 82, 46), (37, 73, 72, 36), (44, 80, 79, 43), (73, 85, 84, 72), (80, 92, 91, 79), (77, 89, 88, 76), (72, 84, 95, 83), (74, 86, 85, 73), (81, 93, 92, 80), (78, 90, 89, 77), (75, 87, 86, 74), (82, 94, 93, 81), (79, 91, 90, 78), (76, 88, 87, 75), (83, 95, 94, 82), (90, 102, 101, 89), (87, 99, 98, 86), (94, 106, 105, 93), (91, 103, 102, 90), (88, 100, 99, 87), (95, 107, 106, 94), (85, 97, 96, 84), (92, 104, 103, 91), (89, 101, 100, 88), (84, 96, 107, 95), (86, 98, 97, 85), (93, 105, 104, 92), (102, 108, 101), (99, 108, 98), (106, 108, 105), (103, 108, 102), (100, 108, 99), (107, 108, 106), (97, 108, 96), (104, 108, 103), (101, 108, 100), (96, 108, 107), (98, 108, 97), (105, 108, 104), (12, 109, 117, 23), (14, 110, 118, 13), (21, 111, 119, 20), (18, 112, 120, 17), (15, 113, 110, 14), (22, 114, 111, 21), (19, 115, 112, 18), (16, 116, 113, 15), (23, 117, 114, 22), (13, 118, 109, 12), (20, 119, 115, 19), (17, 120, 116, 16), (124, 123, 135, 136), (131, 130, 142, 143), (128, 127, 139, 140), (125, 124, 136, 137), (132, 131, 143, 144), (121, 122, 134, 133), (129, 128, 140, 141), (126, 125, 137, 138), (122, 132, 144, 134), (123, 121, 133, 135), (130, 129, 141, 142), (127, 126, 138, 139), (194, 157, 156, 146), (196, 159, 145, 147), (198, 161, 153, 154), (200, 163, 150, 151), (201, 196, 147, 148), (202, 198, 154, 155), (203, 200, 151, 152), (204, 201, 148, 149), (157, 202, 155, 156), (159, 194, 146, 145), (161, 203, 152, 153), (163, 204, 149, 150), (182, 181, 180, 170), (184, 183, 169, 171), (186, 185, 177, 178), (188, 187, 174, 175), (189, 184, 171, 172), (190, 186, 178, 179), (191, 188, 175, 176), (192, 189, 172, 173), (181, 190, 179, 180), (183, 182, 170, 169), (185, 191, 176, 177), (187, 192, 173, 174), (199, 168, 204, 163), (197, 167, 203, 161), (195, 158, 194, 159), (193, 166, 202, 157), (168, 165, 201, 204), (167, 164, 200, 203), (166, 162, 198, 202), (165, 160, 196, 201), (164, 199, 163, 200), (162, 197, 161, 198), (160, 195, 159, 196), (158, 193, 157, 194), (150, 149, 192, 187), (153, 152, 191, 185), (145, 146, 182, 183), (156, 155, 190, 181), (149, 148, 189, 192), (152, 151, 188, 191), (155, 154, 186, 190), (148, 147, 184, 189), (151, 150, 187, 188), (154, 153, 185, 186), (147, 145, 183, 184), (146, 156, 181, 182), (174, 173, 209, 210), (170, 180, 216, 206), (171, 169, 205, 207), (178, 177, 213, 214), (175, 174, 210, 211), (172, 171, 207, 208), (179, 178, 214, 215), (176, 175, 211, 212), (173, 172, 208, 209), (180, 179, 215, 216), (169, 170, 206, 205), (177, 176, 212, 213), (205, 206, 218, 217), (213, 212, 224, 225), (210, 209, 221, 222), (206, 216, 228, 218), (207, 205, 217, 219), (214, 213, 225, 226), (211, 210, 222, 223), (208, 207, 219, 220), (215, 214, 226, 227), (212, 211, 223, 224), (209, 208, 220, 221), (216, 215, 227, 228), (223, 222, 234, 235), (220, 219, 231, 232), (227, 226, 238, 239), (224, 223, 235, 236), (221, 220, 232, 233), (228, 227, 239, 240), (217, 218, 230, 229), (225, 224, 236, 237), (222, 221, 233, 234), (218, 228, 240, 230), (219, 217, 229, 231), (226, 225, 237, 238), (235, 234, 241), (232, 231, 241), (239, 238, 241), (236, 235, 241), (233, 232, 241), (240, 239, 241), (229, 230, 241), (237, 236, 241), (234, 233, 241), (230, 240, 241), (231, 229, 241), (238, 237, 241), (134, 144, 193, 158), (135, 133, 195, 160), (142, 141, 197, 162), (139, 138, 199, 164), (136, 135, 160, 165), (143, 142, 162, 166), (140, 139, 164, 167), (137, 136, 165, 168), (144, 143, 166, 193), (133, 134, 158, 195), (141, 140, 167, 197), (138, 137, 168, 199), (2, 3, 124, 123), (9, 10, 131, 130), (6, 7, 128, 127), (3, 4, 125, 124), (10, 11, 132, 131), (0, 1, 121, 122), (7, 8, 129, 128), (4, 5, 126, 125), (11, 0, 122, 132), (1, 2, 123, 121), (8, 9, 130, 129), (5, 6, 127, 126)])
me_circle.polygons.foreach_set('material_index', [0, 0, 0, 0, 1, 0, 1, 1, 1, 1, 0, 1, 1, 0, 1, 0, 0, 1, 1, 1, 1, 0, 1, 0, 0, 0, 1, 1, 0, 0, 0, 0, 0, 0, 0, 0, 0, 0, 0, 0, 0, 1, 1, 1, 1, 0, 1, 0, 0, 1, 1, 0, 1, 0, 0, 0, 0, 0, 0, 0, 0, 0, 0, 0, 0, 0, 0, 0, 0, 0, 0, 0, 0, 1, 0, 1, 0, 0, 1, 1, 1, 0, 0, 0, 0, 0, 1, 1, 1, 0, 0, 0, 0, 1, 0, 1, 0, 0, 1, 0, 0, 1, 0, 1, 0, 0, 1, 0, 2, 2, 2, 2, 2, 2, 2, 2, 2, 2, 2, 2, 0, 0, 0, 0, 1, 0, 1, 1, 1, 1, 0, 1, 1, 0, 1, 0, 0, 1, 1, 1, 1, 0, 1, 0, 0, 0, 1, 1, 0, 0, 0, 0, 0, 0, 0, 0, 0, 0, 0, 0, 0, 1, 1, 1, 1, 0, 1, 0, 0, 1, 1, 0, 1, 0, 0, 0, 0, 0, 0, 0, 0, 0, 0, 0, 0, 0, 0, 0, 0, 0, 0, 0, 0, 1, 0, 1, 0, 0, 1, 1, 1, 0, 0, 0, 0, 0, 1, 1, 1, 0, 0, 0, 0, 1, 0, 1, 0, 0, 1, 0, 0, 1, 0, 1, 0, 0, 1, 0, 2, 2, 2, 2, 2, 2, 2, 2, 2, 2, 2, 2, 0, 0, 0, 0, 1, 0, 1, 1, 1, 1, 0, 1])
_uv = me_circle.uv_layers.new(name='UVMap')
_uv.uv.foreach_set('vector', [0.0, 0.0, 0.0, 0.0, 0.0, 0.0, 0.0, 0.0, 0.0, 0.0, 0.0, 0.0, 0.0, 0.0, 0.0, 0.0, 0.0, 0.0, 0.0, 0.0, 0.0, 0.0, 0.0, 0.0, 0.0, 0.0, 0.0, 0.0, 0.0, 0.0, 0.0, 0.0, 0.0, 0.0, 0.0, 0.0, 0.0, 0.0, 0.0, 0.0, 0.0, 0.0, 0.0, 0.0, 0.0, 0.0, 0.0, 0.0, 0.0, 0.0, 0.0, 0.0, 0.0, 0.0, 0.0, 0.0, 0.0, 0.0, 0.0, 0.0, 0.0, 0.0, 0.0, 0.0, 0.0, 0.0, 0.0, 0.0, 0.0, 0.0, 0.0, 0.0, 0.0, 0.0, 0.0, 0.0, 0.0, 0.0, 0.0, 0.0, 0.0, 0.0, 0.0, 0.0, 0.0, 0.0, 0.0, 0.0, 0.0, 0.0, 0.0, 0.0, 0.0, 0.0, 0.0, 0.0, 0.0, 0.0, 0.0, 0.0, 0.0, 0.0, 0.0, 0.0, 0.0, 0.0, 0.0, 0.0, 0.0, 0.0, 0.0, 0.0, 0.0, 0.0, 0.0, 0.0, 0.0, 0.0, 0.0, 0.0, 0.0, 0.0, 0.0, 0.0, 0.0, 0.0, 0.0, 0.0, 0.0, 0.0, 0.0, 0.0, 0.0, 0.0, 0.0, 0.0, 0.0, 0.0, 0.0, 0.0, 0.0, 0.0, 0.0, 0.0, 0.0, 0.0, 0.0, 0.0, 0.0, 0.0, 0.0, 0.0, 0.0, 0.0, 0.0, 0.0, 0.0, 0.0, 0.0, 0.0, 0.0, 0.0, 0.0, 0.0, 0.0, 0.0, 0.0, 0.0, 0.0, 0.0, 0.0, 0.0, 0.0, 0.0, 0.0, 0.0, 0.0, 0.0, 0.0, 0.0, 0.0, 0.0, 0.0, 0.0, 0.0, 0.0, 0.0, 0.0, 0.0, 0.0, 0.0, 0.0, 0.0, 0.0, 0.0, 0.0, 0.0, 0.0, 0.0, 0.0, 0.0, 0.0, 0.0, 0.0, 0.0, 0.0, 0.0, 0.0, 0.0, 0.0, 0.0, 0.0, 0.0, 0.0, 0.0, 0.0, 0.0, 0.0, 0.0, 0.0, 0.0, 0.0, 0.0, 0.0, 0.0, 0.0, 0.0, 0.0, 0.0, 0.0, 0.0, 0.0, 0.0, 0.0, 0.0, 0.0, 0.0, 0.0, 0.0, 0.0, 0.0, 0.0, 0.0, 0.0, 0.0, 0.0, 0.0, 0.0, 0.0, 0.0, 0.0, 0.0, 0.0, 0.0, 0.0, 0.0, 0.0, 0.0, 0.0, 0.0, 0.0, 0.0, 0.0, 0.0, 0.0, 0.0, 0.0, 0.0, 0.0, 0.0, 0.0, 0.0, 0.0, 0.0, 0.0, 0.0, 0.0, 0.0, 0.0, 0.0, 0.0, 0.0, 0.0, 0.0, 0.0, 0.0, 0.0, 0.0, 0.0, 0.0, 0.0, 0.0, 0.0, 0.0, 0.0, 0.0, 0.0, 0.0, 0.0, 0.0, 0.0, 0.0, 0.0, 0.0, 0.0, 0.0, 0.0, 0.0, 0.0, 0.0, 0.0, 0.0, 0.0, 0.0, 0.0, 0.0, 0.0, 0.0, 0.0, 0.0, 0.0, 0.0, 0.0, 0.0, 0.0, 0.0, 0.0, 0.0, 0.0, 0.0, 0.0, 0.0, 0.0, 0.0, 0.0, 0.0, 0.0, 0.0, 0.0, 0.0, 0.0, 0.0, 0.0, 0.0, 0.0, 0.0, 0.0, 0.0, 0.0, 0.0, 0.0, 0.0, 0.0, 0.0, 0.0, 0.0, 0.0, 0.0, 0.0, 0.0, 0.0, 0.0, 0.0, 0.0, 0.0, 0.0, 0.0, 0.0, 0.0, 0.0, 0.0, 0.0, 0.0, 0.0, 0.0, 0.0, 0.0, 0.0, 0.0, 0.0, 0.0, 0.0, 0.0, 0.0, 0.0, 0.0, 0.0, 0.0, 0.0, 0.0, 0.0, 0.0, 0.0, 0.0, 0.0, 0.0, 0.0, 0.0, 0.0, 0.0, 0.0, 0.0, 0.0, 0.0, 0.0, 0.0, 0.0, 0.0, 0.0, 0.0, 0.0, 0.0, 0.0, 0.0, 0.0, 0.0, 0.0, 0.0, 0.0, 0.0, 0.0, 0.0, 0.0, 0.0, 0.0, 0.0, 0.0, 0.0, 0.0, 0.0, 0.0, 0.0, 0.0, 0.0, 0.0, 0.0, 0.0, 0.0, 0.0, 0.0, 0.0, 0.0, 0.0, 0.0, 0.0, 0.0, 0.0, 0.0, 0.0, 0.0, 0.0, 0.0, 0.0, 0.0, 0.0, 0.0, 0.0, 0.0, 0.0, 0.0, 0.0, 0.0, 0.0, 0.0, 0.0, 0.0, 0.0, 0.0, 0.0, 0.0, 0.0, 0.0, 0.0, 0.0, 0.0, 0.0, 0.0, 0.0, 0.0, 0.0, 0.0, 0.0, 0.0, 0.0, 0.0, 0.0, 0.0, 0.0, 0.0, 0.0, 0.0, 0.0, 0.0, 0.0, 0.0, 0.0, 0.0, 0.0, 0.0, 0.0, 0.0, 0.0, 0.0, 0.0, 0.0, 0.0, 0.0, 0.0, 0.0, 0.0, 0.0, 0.0, 0.0, 0.0, 0.0, 0.0, 0.0, 0.0, 0.0, 0.0, 0.0, 0.0, 0.0, 0.0, 0.0, 0.0, 0.0, 0.0, 0.0, 0.0, 0.0, 0.0, 0.0, 0.0, 0.0, 0.0, 0.0, 0.0, 0.0, 0.0, 0.0, 0.0, 0.0, 0.0, 0.0, 0.0, 0.0, 0.0, 0.0, 0.0, 0.0, 0.0, 0.0, 0.0, 0.0, 0.0, 0.0, 0.0, 0.0, 0.0, 0.0, 0.0, 0.0, 0.0, 0.0, 0.0, 0.0, 0.0, 0.0, 0.0, 0.0, 0.0, 0.0, 0.0, 0.0, 0.0, 0.0, 0.0, 0.0, 0.0, 0.0, 0.0, 0.0, 0.0, 0.0, 0.0, 0.0, 0.0, 0.0, 0.0, 0.0, 0.0, 0.0, 0.0, 0.0, 0.0, 0.0, 0.0, 0.0, 0.0, 0.0, 0.0, 0.0, 0.0, 0.0, 0.0, 0.0, 0.0, 0.0, 0.0, 0.0, 0.0, 0.0, 0.0, 0.0, 0.0, 0.0, 0.0, 0.0, 0.0, 0.0, 0.0, 0.0, 0.0, 0.0, 0.0, 0.0, 0.0, 0.0, 0.0, 0.0, 0.0, 0.0, 0.0, 0.0, 0.0, 0.0, 0.0, 0.0, 0.0, 0.0, 0.0, 0.0, 0.0, 0.0, 0.0, 0.0, 0.0, 0.0, 0.0, 0.0, 0.0, 0.0, 0.0, 0.0, 0.0, 0.0, 0.0, 0.0, 0.0, 0.0, 0.0, 0.0, 0.0, 0.0, 0.0, 0.0, 0.0, 0.0, 0.0, 0.0, 0.0, 0.0, 0.0, 0.0, 0.0, 0.0, 0.0, 0.0, 0.0, 0.0, 0.0, 0.0, 0.0, 0.0, 0.0, 0.0, 0.0, 0.0, 0.0, 0.0, 0.0, 0.0, 0.0, 0.0, 0.0, 0.0, 0.0, 0.0, 0.0, 0.0, 0.0, 0.0, 0.0, 0.0, 0.0, 0.0, 0.0, 0.0, 0.0, 0.0, 0.0, 0.0, 0.0, 0.0, 0.0, 0.0, 0.0, 0.0, 0.0, 0.0, 0.0, 0.0, 0.0, 0.0, 0.0, 0.0, 0.0, 0.0, 0.0, 0.0, 0.0, 0.0, 0.0, 0.0, 0.0, 0.0, 0.0, 0.0, 0.0, 0.0, 0.0, 0.0, 0.0, 0.0, 0.0, 0.0, 0.0, 0.0, 0.0, 0.0, 0.0, 0.0, 0.0, 0.0, 0.0, 0.0, 0.0, 0.0, 0.0, 0.0, 0.0, 0.0, 0.0, 0.0, 0.0, 0.0, 0.0, 0.0, 0.0, 0.0, 0.0, 0.0, 0.0, 0.0, 0.0, 0.0, 0.0, 0.0, 0.0, 0.0, 0.0, 0.0, 0.0, 0.0, 0.0, 0.0, 0.0, 0.0, 0.0, 0.0, 0.0, 0.0, 0.0, 0.0, 0.0, 0.0, 0.0, 0.0, 0.0, 0.0, 0.0, 0.0, 0.0, 0.0, 0.0, 0.0, 0.0, 0.0, 0.0, 0.0, 0.0, 0.0, 0.0, 0.0, 0.0, 0.0, 0.0, 0.0, 0.0, 0.0, 0.0, 0.0, 0.0, 0.0, 0.0, 0.0, 0.0, 0.0, 0.0, 0.0, 0.0, 0.0, 0.0, 0.0, 0.0, 0.0, 0.0, 0.0, 0.0, 0.0, 0.0, 0.0, 0.0, 0.0, 0.0, 0.0, 0.0, 0.0, 0.0, 0.0, 0.0, 0.0, 0.0, 0.0, 0.0, 0.0, 0.0, 0.0, 0.0, 0.0, 0.0, 0.0, 0.0, 0.0, 0.0, 0.0, 0.0, 0.0, 0.0, 0.0, 0.0, 0.0, 0.0, 0.0, 0.0, 0.0, 0.0, 0.0, 0.0, 0.0, 0.0, 0.0, 0.0, 0.0, 0.0, 0.0, 0.0, 0.0, 0.0, 0.0, 0.0, 0.0, 0.0, 0.0, 0.0, 0.0, 0.0, 0.0, 0.0, 0.0, 0.0, 0.0, 0.0, 0.0, 0.0, 0.0, 0.0, 0.0, 0.0, 0.0, 0.0, 0.0, 0.0, 0.0, 0.0, 0.0, 0.0, 0.0, 0.0, 0.0, 0.0, 0.0, 0.0, 0.0, 0.0, 0.0, 0.0, 0.0, 0.0, 0.0, 0.0, 0.0, 0.0, 0.0, 0.0, 0.0, 0.0, 0.0, 0.0, 0.0, 0.0, 0.0, 0.0, 0.0, 0.0, 0.0, 0.0, 0.0, 0.0, 0.0, 0.0, 0.0, 0.0, 0.0, 0.0, 0.0, 0.0, 0.0, 0.0, 0.0, 0.0, 0.0, 0.0, 0.0, 0.0, 0.0, 0.0, 0.0, 0.0, 0.0, 0.0, 0.0, 0.0, 0.0, 0.0, 0.0, 0.0, 0.0, 0.0, 0.0, 0.0, 0.0, 0.0, 0.0, 0.0, 0.0, 0.0, 0.0, 0.0, 0.0, 0.0, 0.0, 0.0, 0.0, 0.0, 0.0, 0.0, 0.0, 0.0, 0.0, 0.0, 0.0, 0.0, 0.0, 0.0, 0.0, 0.0, 0.0, 0.0, 0.0, 0.0, 0.0, 0.0, 0.0, 0.0, 0.0, 0.0, 0.0, 0.0, 0.0, 0.0, 0.0, 0.0, 0.0, 0.0, 0.0, 0.0, 0.0, 0.0, 0.0, 0.0, 0.0, 0.0, 0.0, 0.0, 0.0, 0.0, 0.0, 0.0, 0.0, 0.0, 0.0, 0.0, 0.0, 0.0, 0.0, 0.0, 0.0, 0.0, 0.0, 0.0, 0.0, 0.0, 0.0, 0.0, 0.0, 0.0, 0.0, 0.0, 0.0, 0.0, 0.0, 0.0, 0.0, 0.0, 0.0, 0.0, 0.0, 0.0, 0.0, 0.0, 0.0, 0.0, 0.0, 0.0, 0.0, 0.0, 0.0, 0.0, 0.0, 0.0, 0.0, 0.0, 0.0, 0.0, 0.0, 0.0, 0.0, 0.0, 0.0, 0.0, 0.0, 0.0, 0.0, 0.0, 0.0, 0.0, 0.0, 0.0, 0.0, 0.0, 0.0, 0.0, 0.0, 0.0, 0.0, 0.0, 0.0, 0.0, 0.0, 0.0, 0.0, 0.0, 0.0, 0.0, 0.0, 0.0, 0.0, 0.0, 0.0, 0.0, 0.0, 0.0, 0.0, 0.0, 0.0, 0.0, 0.0, 0.0, 0.0, 0.0, 0.0, 0.0, 0.0, 0.0, 0.0, 0.0, 0.0, 0.0, 0.0, 0.0, 0.0, 0.0, 0.0, 0.0, 0.0, 0.0, 0.0, 0.0, 0.0, 0.0, 0.0, 0.0, 0.0, 0.0, 0.0, 0.0, 0.0, 0.0, 0.0, 0.0, 0.0, 0.0, 0.0, 0.0, 0.0, 0.0, 0.0, 0.0, 0.0, 0.0, 0.0, 0.0, 0.0, 0.0, 0.0, 0.0, 0.0, 0.0, 0.0, 0.0, 0.0, 0.0, 0.0, 0.0, 0.0, 0.0, 0.0, 0.0, 0.0, 0.0, 0.0, 0.0, 0.0, 0.0, 0.0, 0.0, 0.0, 0.0, 0.0, 0.0, 0.0, 0.0, 0.0, 0.0, 0.0, 0.0, 0.0, 0.0, 0.0, 0.0, 0.0, 0.0, 0.0, 0.0, 0.0, 0.0, 0.0, 0.0, 0.0, 0.0, 0.0, 0.0, 0.0, 0.0, 0.0, 0.0, 0.0, 0.0, 0.0, 0.0, 0.0, 0.0, 0.0, 0.0, 0.0, 0.0, 0.0, 0.0, 0.0, 0.0, 0.0, 0.0, 0.0, 0.0, 0.0, 0.0, 0.0, 0.0, 0.0, 0.0, 0.0, 0.0, 0.0, 0.0, 0.0, 0.0, 0.0, 0.0, 0.0, 0.0, 0.0, 0.0, 0.0, 0.0, 0.0, 0.0, 0.0, 0.0, 0.0, 0.0, 0.0, 0.0, 0.0, 0.0, 0.0, 0.0, 0.0, 0.0, 0.0, 0.0, 0.0, 0.0, 0.0, 0.0, 0.0, 0.0, 0.0, 0.0, 0.0, 0.0, 0.0, 0.0, 0.0, 0.0, 0.0, 0.0, 0.0, 0.0, 0.0, 0.0, 0.0, 0.0, 0.0, 0.0, 0.0, 0.0, 0.0, 0.0, 0.0, 0.0, 0.0, 0.0, 0.0, 0.0, 0.0, 0.0, 0.0, 0.0, 0.0, 0.0, 0.0, 0.0, 0.0, 0.0, 0.0, 0.0, 0.0, 0.0, 0.0, 0.0, 0.0, 0.0, 0.0, 0.0, 0.0, 0.0, 0.0, 0.0, 0.0, 0.0, 0.0, 0.0, 0.0, 0.0, 0.0, 0.0, 0.0, 0.0, 0.0, 0.0, 0.0, 0.0, 0.0, 0.0, 0.0, 0.0, 0.0, 0.0, 0.0, 0.0, 0.0, 0.0, 0.0, 0.0, 0.0, 0.0, 0.0, 0.0, 0.0, 0.0, 0.0, 0.0, 0.0, 0.0, 0.0, 0.0, 0.0, 0.0, 0.0, 0.0, 0.0, 0.0, 0.0, 0.0, 0.0, 0.0, 0.0, 0.0, 0.0, 0.0, 0.0, 0.0, 0.0, 0.0, 0.0, 0.0, 0.0, 0.0, 0.0, 0.0, 0.0, 0.0, 0.0, 0.0, 0.0, 0.0, 0.0, 0.0, 0.0, 0.0, 0.0, 0.0, 0.0, 0.0, 0.0, 0.0, 0.0, 0.0, 0.0, 0.0, 0.0, 0.0, 0.0, 0.0, 0.0, 0.0, 0.0, 0.0, 0.0, 0.0, 0.0, 0.0, 0.0, 0.0, 0.0, 0.0, 0.0, 0.0, 0.0, 0.0, 0.0, 0.0, 0.0, 0.0, 0.0, 0.0, 0.0, 0.0, 0.0, 0.0, 0.0, 0.0, 0.0, 0.0, 0.0, 0.0, 0.0, 0.0, 0.0, 0.0, 0.0, 0.0, 0.0, 0.0, 0.0, 0.0, 0.0, 0.0, 0.0, 0.0, 0.0, 0.0, 0.0, 0.0, 0.0, 0.0, 0.0, 0.0, 0.0, 0.0, 0.0, 0.0, 0.0, 0.0, 0.0, 0.0, 0.0, 0.0, 0.0, 0.0, 0.0, 0.0, 0.0, 0.0, 0.0, 0.0, 0.0, 0.0, 0.0, 0.0, 0.0, 0.0, 0.0, 0.0, 0.0, 0.0, 0.0, 0.0, 0.0, 0.0, 0.0, 0.0, 0.0, 0.0, 0.0, 0.0, 0.0, 0.0, 0.0, 0.0, 0.0, 0.0, 0.0, 0.0, 0.0, 0.0, 0.0, 0.0, 0.0, 0.0, 0.0, 0.0, 0.0, 0.0, 0.0, 0.0, 0.0, 0.0, 0.0, 0.0, 0.0, 0.0, 0.0, 0.0, 0.0, 0.0, 0.0, 0.0, 0.0, 0.0, 0.0, 0.0, 0.0, 0.0, 0.0, 0.0, 0.0, 0.0, 0.0, 0.0, 0.0, 0.0, 0.0, 0.0, 0.0, 0.0, 0.0, 0.0, 0.0, 0.0, 0.0, 0.0, 0.0, 0.0, 0.0, 0.0, 0.0, 0.0, 0.0, 0.0, 0.0, 0.0, 0.0, 0.0, 0.0, 0.0, 0.0, 0.0, 0.0, 0.0, 0.0, 0.0, 0.0, 0.0, 0.0, 0.0, 0.0, 0.0, 0.0, 0.0, 0.0, 0.0, 0.0, 0.0, 0.0, 0.0, 0.0, 0.0, 0.0, 0.0, 0.0, 0.0, 0.0, 0.0, 0.0, 0.0, 0.0, 0.0, 0.0, 0.0, 0.0, 0.0, 0.0, 0.0, 0.0, 0.0, 0.0, 0.0, 0.0, 0.0, 0.0, 0.0, 0.0, 0.0, 0.0, 0.0, 0.0, 0.0, 0.0, 0.0, 0.0, 0.0, 0.0, 0.0, 0.0, 0.0, 0.0, 0.0, 0.0, 0.0, 0.0, 0.0, 0.0, 0.0, 0.0, 0.0, 0.0, 0.0, 0.0, 0.0, 0.0, 0.0, 0.0, 0.0, 0.0, 0.0, 0.0, 0.0, 0.0, 0.0, 0.0, 0.0, 0.0, 0.0, 0.0, 0.0, 0.0, 0.0, 0.0, 0.0, 0.0, 0.0, 0.0, 0.0, 0.0, 0.0, 0.0, 0.0, 0.0, 0.0, 0.0, 0.0, 0.0, 0.0, 0.0, 0.0, 0.0, 0.0, 0.0, 0.0, 0.0, 0.0, 0.0, 0.0, 0.0, 0.0, 0.0, 0.0, 0.0, 0.0, 0.0, 0.0, 0.0, 0.0, 0.0, 0.0, 0.0, 0.0, 0.0, 0.0, 0.0, 0.0, 0.0, 0.0, 0.0, 0.0, 0.0, 0.0, 0.0, 0.0, 0.0, 0.0, 0.0, 0.0, 0.0, 0.0, 0.0, 0.0, 0.0, 0.0, 0.0, 0.0, 0.0, 0.0, 0.0, 0.0, 0.0, 0.0, 0.0, 0.0, 0.0, 0.0, 0.0, 0.0, 0.0, 0.0, 0.0, 0.0, 0.0, 0.0, 0.0, 0.0, 0.0, 0.0, 0.0, 0.0, 0.0, 0.0, 0.0, 0.0, 0.0, 0.0, 0.0, 0.0, 0.0, 0.0, 0.0, 0.0, 0.0, 0.0, 0.0, 0.0, 0.0, 0.0, 0.0, 0.0, 0.0, 0.0, 0.0, 0.0, 0.0, 0.0, 0.0, 0.0, 0.0, 0.0, 0.0, 0.0, 0.0, 0.0, 0.0, 0.0, 0.0, 0.0, 0.0, 0.0, 0.0, 0.0, 0.0, 0.0, 0.0, 0.0, 0.0, 0.0, 0.0, 0.0, 0.0, 0.0, 0.0, 0.0, 0.0, 0.0, 0.0, 0.0, 0.0, 0.0, 0.0, 0.0, 0.0, 0.0, 0.0, 0.0, 0.0, 0.0, 0.0, 0.0, 0.0, 0.0, 0.0, 0.0, 0.0, 0.0, 0.0, 0.0, 0.0, 0.0, 0.0, 0.0, 0.0, 0.0, 0.0, 0.0, 0.0, 0.0, 0.0, 0.0, 0.0, 0.0, 0.0, 0.0, 0.0, 0.0, 0.0, 0.0, 0.0, 0.0, 0.0, 0.0, 0.0, 0.0, 0.0, 0.0, 0.0, 0.0, 0.0, 0.0, 0.0, 0.0, 0.0, 0.0, 0.0, 0.0, 0.0, 0.0, 0.0, 0.0, 0.0, 0.0, 0.0, 0.0, 0.0, 0.0, 0.0, 0.0, 0.0, 0.0, 0.0, 0.0, 0.0, 0.0, 0.0, 0.0, 0.0, 0.0, 0.0, 0.0, 0.0, 0.0, 0.0, 0.0, 0.0, 0.0, 0.0, 0.0, 0.0, 0.0, 0.0, 0.0, 0.0, 0.0, 0.0, 0.0, 0.0, 0.0, 0.0, 0.0, 0.0, 0.0, 0.0, 0.0, 0.0, 0.0, 0.0, 0.0, 0.0, 0.0, 0.0, 0.0, 0.0, 0.0, 0.0, 0.0, 0.0, 0.0, 0.0, 0.0, 0.0, 0.0, 0.0, 0.0, 0.0, 0.0, 0.0, 0.0, 0.0, 0.0, 0.0, 0.0, 0.0, 0.0, 0.0, 0.0, 0.0, 0.0, 0.0, 0.0])
me_circle.materials.append(mat_hat_purple)
me_circle.materials.append(mat_hat_detail)
me_circle.materials.append(mat_hat_black_stripe)
me_circle.use_remesh_fix_poles = True
me_circle.use_remesh_preserve_attributes = False
me_circle.update()
me_cylinder_003 = bpy.data.meshes.new('Cylinder.003')
me_cylinder_003.from_pydata([(-0.08727, 0.09293, -0.7368), (0.009082, 0.08357, 1.075), (-0.01766, 0.0594, -0.7368), (0.04028, 0.06855, 1.075), (-0.0004625, -0.01593, -0.7368), (0.04798, 0.03479, 1.075), (-0.04864, -0.07633, -0.7368), (0.0264, 0.007719, 1.075), (-0.1226, -0.09777, -0.7374), (-0.00823, 0.007719, 1.075), (-0.1708, -0.03736, -0.7374), (-0.02982, 0.03479, 1.075), (-0.1536, 0.03797, -0.7374), (-0.02211, 0.06855, 1.075), (-0.07986, 0.1167, -0.4755), (-0.08068, 0.06491, -0.2123), (-0.08074, 0.085, 0.0516), (-0.08704, 0.1376, 0.317), (-0.08717, 0.1238, 0.5809), (8.483e-05, 0.1114, 0.8019), (0.08759, 0.06923, 0.8019), (0.007116, 0.07842, 0.5809), (0.01866, 0.08671, 0.317), (0.01577, 0.03852, 0.0516), (0.0004391, 0.02585, -0.2123), (0.04593, 0.05616, -0.4755), (0.1092, -0.02546, 0.8019), (0.0304, -0.0236, 0.5809), (0.04476, -0.02766, 0.317), (0.03961, -0.06591, 0.0516), (0.02047, -0.06193, -0.2123), (0.077, -0.07995, -0.4755), (0.04865, -0.1014, 0.8019), (-0.03484, -0.1054, 0.5809), (-0.02838, -0.1194, 0.317), (-0.02718, -0.1497, 0.0516), (-0.03566, -0.1323, -0.2123), (-0.01005, -0.1891, -0.4755), (-0.04848, -0.1014, 0.8019), (-0.1363, -0.1262, 0.5804), (-0.1426, -0.1394, 0.3165), (-0.1343, -0.1497, 0.0516), (-0.129, -0.111, -0.2117), (-0.1538, -0.1625, -0.4748), (-0.109, -0.02546, 0.8019), (-0.2015, -0.04438, 0.5804), (-0.2158, -0.04763, 0.3165), (-0.2011, -0.06591, 0.0516), (-0.1851, -0.04063, -0.2117), (-0.2408, -0.05335, -0.4748), (-0.08742, 0.06923, 0.8019), (-0.1782, 0.05764, 0.5804), (-0.1976, 0.1182, 0.3179), (-0.1773, 0.03852, 0.0516), (-0.1651, 0.04714, -0.2117), (-0.2098, 0.08277, -0.4748)], [], [(19, 1, 3, 20), (20, 3, 5, 26), (26, 5, 7, 32), (32, 7, 9, 38), (38, 9, 11, 44), (3, 1, 13, 11, 9, 7, 5), (44, 11, 13, 50), (50, 13, 1, 19), (0, 2, 4, 6, 8, 10, 12), (12, 55, 14, 0), (55, 54, 15, 14), (54, 53, 16, 15), (53, 52, 17, 16), (52, 51, 18, 17), (51, 50, 19, 18), (10, 49, 55, 12), (49, 48, 54, 55), (48, 47, 53, 54), (47, 46, 52, 53), (46, 45, 51, 52), (45, 44, 50, 51), (8, 43, 49, 10), (43, 42, 48, 49), (42, 41, 47, 48), (41, 40, 46, 47), (40, 39, 45, 46), (39, 38, 44, 45), (6, 37, 43, 8), (37, 36, 42, 43), (36, 35, 41, 42), (35, 34, 40, 41), (34, 33, 39, 40), (33, 32, 38, 39), (4, 31, 37, 6), (31, 30, 36, 37), (30, 29, 35, 36), (29, 28, 34, 35), (28, 27, 33, 34), (27, 26, 32, 33), (2, 25, 31, 4), (25, 24, 30, 31), (24, 23, 29, 30), (23, 22, 28, 29), (22, 21, 27, 28), (21, 20, 26, 27), (0, 14, 25, 2), (14, 15, 24, 25), (15, 16, 23, 24), (16, 17, 22, 23), (17, 18, 21, 22), (18, 19, 20, 21)])
_uv = me_cylinder_003.uv_layers.new(name='UVMap')
_uv.uv.foreach_set('vector', [1.0, 0.9286, 1.0, 1.0, 0.8571, 1.0, 0.8571, 0.9286, 0.8571, 0.9286, 0.8571, 1.0, 0.7143, 1.0, 0.7143, 0.9286, 0.7143, 0.9286, 0.7143, 1.0, 0.5714, 1.0, 0.5714, 0.9286, 0.5714, 0.9286, 0.5714, 1.0, 0.4286, 1.0, 0.4286, 0.9286, 0.4286, 0.9286, 0.4286, 1.0, 0.2857, 1.0, 0.2857, 0.9286, 0.4376, 0.3996, 0.25, 0.49, 0.06236, 0.3996, 0.01602, 0.1966, 0.1459, 0.03377, 0.3541, 0.03377, 0.484, 0.1966, 0.2857, 0.9286, 0.2857, 1.0, 0.1429, 1.0, 0.1429, 0.9286, 0.1429, 0.9286, 0.1429, 1.0, 2.98e-08, 1.0, 2.98e-08, 0.9286, 0.75, 0.49, 0.9376, 0.3996, 0.984, 0.1966, 0.8541, 0.03377, 0.6459, 0.03377, 0.516, 0.1966, 0.5624, 0.3996, 0.1429, 0.5, 0.1429, 0.5714, 2.98e-08, 0.5714, 2.98e-08, 0.5, 0.1429, 0.5714, 0.1429, 0.6429, 2.98e-08, 0.6429, 2.98e-08, 0.5714, 0.1429, 0.6429, 0.1429, 0.7143, 2.98e-08, 0.7143, 2.98e-08, 0.6429, 0.1429, 0.7143, 0.1429, 0.7857, 2.98e-08, 0.7857, 2.98e-08, 0.7143, 0.1429, 0.7857, 0.1429, 0.8571, 2.98e-08, 0.8571, 2.98e-08, 0.7857, 0.1429, 0.8571, 0.1429, 0.9286, 2.98e-08, 0.9286, 2.98e-08, 0.8571, 0.2857, 0.5, 0.2857, 0.5714, 0.1429, 0.5714, 0.1429, 0.5, 0.2857, 0.5714, 0.2857, 0.6429, 0.1429, 0.6429, 0.1429, 0.5714, 0.2857, 0.6429, 0.2857, 0.7143, 0.1429, 0.7143, 0.1429, 0.6429, 0.2857, 0.7143, 0.2857, 0.7857, 0.1429, 0.7857, 0.1429, 0.7143, 0.2857, 0.7857, 0.2857, 0.8571, 0.1429, 0.8571, 0.1429, 0.7857, 0.2857, 0.8571, 0.2857, 0.9286, 0.1429, 0.9286, 0.1429, 0.8571, 0.4286, 0.5, 0.4286, 0.5714, 0.2857, 0.5714, 0.2857, 0.5, 0.4286, 0.5714, 0.4286, 0.6429, 0.2857, 0.6429, 0.2857, 0.5714, 0.4286, 0.6429, 0.4286, 0.7143, 0.2857, 0.7143, 0.2857, 0.6429, 0.4286, 0.7143, 0.4286, 0.7857, 0.2857, 0.7857, 0.2857, 0.7143, 0.4286, 0.7857, 0.4286, 0.8571, 0.2857, 0.8571, 0.2857, 0.7857, 0.4286, 0.8571, 0.4286, 0.9286, 0.2857, 0.9286, 0.2857, 0.8571, 0.5714, 0.5, 0.5714, 0.5714, 0.4286, 0.5714, 0.4286, 0.5, 0.5714, 0.5714, 0.5714, 0.6429, 0.4286, 0.6429, 0.4286, 0.5714, 0.5714, 0.6429, 0.5714, 0.7143, 0.4286, 0.7143, 0.4286, 0.6429, 0.5714, 0.7143, 0.5714, 0.7857, 0.4286, 0.7857, 0.4286, 0.7143, 0.5714, 0.7857, 0.5714, 0.8571, 0.4286, 0.8571, 0.4286, 0.7857, 0.5714, 0.8571, 0.5714, 0.9286, 0.4286, 0.9286, 0.4286, 0.8571, 0.7143, 0.5, 0.7143, 0.5714, 0.5714, 0.5714, 0.5714, 0.5, 0.7143, 0.5714, 0.7143, 0.6429, 0.5714, 0.6429, 0.5714, 0.5714, 0.7143, 0.6429, 0.7143, 0.7143, 0.5714, 0.7143, 0.5714, 0.6429, 0.7143, 0.7143, 0.7143, 0.7857, 0.5714, 0.7857, 0.5714, 0.7143, 0.7143, 0.7857, 0.7143, 0.8571, 0.5714, 0.8571, 0.5714, 0.7857, 0.7143, 0.8571, 0.7143, 0.9286, 0.5714, 0.9286, 0.5714, 0.8571, 0.8571, 0.5, 0.8571, 0.5714, 0.7143, 0.5714, 0.7143, 0.5, 0.8571, 0.5714, 0.8571, 0.6429, 0.7143, 0.6429, 0.7143, 0.5714, 0.8571, 0.6429, 0.8571, 0.7143, 0.7143, 0.7143, 0.7143, 0.6429, 0.8571, 0.7143, 0.8571, 0.7857, 0.7143, 0.7857, 0.7143, 0.7143, 0.8571, 0.7857, 0.8571, 0.8571, 0.7143, 0.8571, 0.7143, 0.7857, 0.8571, 0.8571, 0.8571, 0.9286, 0.7143, 0.9286, 0.7143, 0.8571, 1.0, 0.5, 1.0, 0.5714, 0.8571, 0.5714, 0.8571, 0.5, 1.0, 0.5714, 1.0, 0.6429, 0.8571, 0.6429, 0.8571, 0.5714, 1.0, 0.6429, 1.0, 0.7143, 0.8571, 0.7143, 0.8571, 0.6429, 1.0, 0.7143, 1.0, 0.7857, 0.8571, 0.7857, 0.8571, 0.7143, 1.0, 0.7857, 1.0, 0.8571, 0.8571, 0.8571, 0.8571, 0.7857, 1.0, 0.8571, 1.0, 0.9286, 0.8571, 0.9286, 0.8571, 0.8571])
me_cylinder_003.materials.append(mat_wand_brown)
me_cylinder_003.materials.append(mat_wand_crystal)
me_cylinder_003.use_remesh_fix_poles = True
me_cylinder_003.use_remesh_preserve_attributes = False
me_cylinder_003.update()
me_cylinder_001 = bpy.data.meshes.new('Cylinder.001')
me_cylinder_001.from_pydata([(-1.223e-08, 0.5121, -1.0), (0.3621, 0.3621, -1.0), (0.5121, -3.356e-08, -1.0), (0.3621, -0.3621, -1.0), (-6.663e-08, -0.5121, -1.0), (-0.3621, -0.3621, -1.0), (-0.5121, 8.979e-09, -1.0), (-0.3621, 0.3621, -1.0), (0.0, 1.0, -0.5), (0.7071, 0.7071, -0.5), (1.0, -4.371e-08, -0.5), (0.7071, -0.7071, -0.5), (-8.742e-08, -1.0, -0.5), (-0.7071, -0.7071, -0.5), (-1.0, 1.192e-08, -0.5), (-0.7071, 0.7071, -0.5), (-7.875e-09, 0.6472, -1.0), (0.4576, 0.4576, -1.0), (0.6472, -3.356e-08, -1.0), (0.4576, -0.4576, -1.0), (-6.445e-08, -0.6472, -1.0), (-0.4576, -0.4576, -1.0), (-0.6472, 2.444e-09, -1.0), (-0.4576, 0.4576, -1.0), (-1.223e-08, 0.5121, -0.8335), (0.3621, 0.3621, -0.8335), (0.5121, -3.356e-08, -0.8335), (0.3621, -0.3621, -0.8335), (-6.663e-08, -0.5121, -0.8335), (-0.3621, -0.3621, -0.8335), (-0.5121, 8.979e-09, -0.8335), (-0.3621, 0.3621, -0.8335)], [], [(3, 4, 28, 27), (23, 15, 8, 16), (22, 14, 15, 23), (21, 13, 14, 22), (20, 12, 13, 21), (19, 11, 12, 20), (18, 10, 11, 19), (17, 9, 10, 18), (16, 8, 9, 17), (1, 0, 16, 17), (2, 1, 17, 18), (3, 2, 18, 19), (4, 3, 19, 20), (5, 4, 20, 21), (6, 5, 21, 22), (7, 6, 22, 23), (0, 7, 23, 16), (24, 25, 26, 27, 28, 29, 30, 31), (1, 2, 26, 25), (6, 7, 31, 30), (4, 5, 29, 28), (2, 3, 27, 26), (0, 1, 25, 24), (7, 0, 24, 31), (5, 6, 30, 29), (15, 14, 13, 12, 11, 10, 9, 8)])
me_cylinder_001.polygons.foreach_set('material_index', [2, 3, 4, 3, 3, 4, 3, 3, 3, 0, 0, 0, 0, 0, 0, 0, 0, 2, 2, 2, 2, 2, 2, 2, 2, 3])
_uv = me_cylinder_001.uv_layers.new(name='UVMap')
_uv.uv.foreach_set('vector', [0.8843, 0.1157, 0.75, 0.06009, 0.75, 0.06009, 0.8843, 0.1157, 0.125, 0.5, 0.125, 0.6238, 0.0, 0.6238, 0.0, 0.5, 0.25, 0.5, 0.25, 0.6238, 0.125, 0.6238, 0.125, 0.5, 0.375, 0.5, 0.375, 0.6238, 0.25, 0.6238, 0.25, 0.5, 0.5, 0.5, 0.5, 0.6238, 0.375, 0.6238, 0.375, 0.5, 0.625, 0.5, 0.625, 0.6238, 0.5, 0.6238, 0.5, 0.5, 0.75, 0.5, 0.75, 0.6238, 0.625, 0.6238, 0.625, 0.5, 0.875, 0.5, 0.875, 0.6238, 0.75, 0.6238, 0.75, 0.5, 1.0, 0.5, 1.0, 0.6238, 0.875, 0.6238, 0.875, 0.5, 0.8843, 0.3843, 0.75, 0.4399, 0.75, 0.49, 0.9197, 0.4197, 0.9399, 0.25, 0.8843, 0.3843, 0.9197, 0.4197, 0.99, 0.25, 0.8843, 0.1157, 0.9399, 0.25, 0.99, 0.25, 0.9197, 0.08029, 0.75, 0.06009, 0.8843, 0.1157, 0.9197, 0.08029, 0.75, 0.01, 0.6157, 0.1157, 0.75, 0.06009, 0.75, 0.01, 0.5803, 0.08029, 0.5601, 0.25, 0.6157, 0.1157, 0.5803, 0.08029, 0.51, 0.25, 0.6157, 0.3843, 0.5601, 0.25, 0.51, 0.25, 0.5803, 0.4197, 0.75, 0.4399, 0.6157, 0.3843, 0.5803, 0.4197, 0.75, 0.49, 0.75, 0.4399, 0.8843, 0.3843, 0.9399, 0.25, 0.8843, 0.1157, 0.75, 0.06009, 0.6157, 0.1157, 0.5601, 0.25, 0.6157, 0.3843, 0.8843, 0.3843, 0.9399, 0.25, 0.9399, 0.25, 0.8843, 0.3843, 0.5601, 0.25, 0.6157, 0.3843, 0.6157, 0.3843, 0.5601, 0.25, 0.75, 0.06009, 0.6157, 0.1157, 0.6157, 0.1157, 0.75, 0.06009, 0.9399, 0.25, 0.8843, 0.1157, 0.8843, 0.1157, 0.9399, 0.25, 0.75, 0.4399, 0.8843, 0.3843, 0.8843, 0.3843, 0.75, 0.4399, 0.6157, 0.3843, 0.75, 0.4399, 0.75, 0.4399, 0.6157, 0.3843, 0.6157, 0.1157, 0.5601, 0.25, 0.5601, 0.25, 0.6157, 0.1157, 0.125, 0.6238, 0.25, 0.6238, 0.375, 0.6238, 0.5, 0.6238, 0.625, 0.6238, 0.75, 0.6238, 0.875, 0.6238, 1.0, 0.6238])
me_cylinder_001.materials.append(mat_body_base)
me_cylinder_001.materials.append(mat_body_detail)
me_cylinder_001.materials.append(mat_black)
me_cylinder_001.materials.append(mat_bottom)
me_cylinder_001.materials.append(mat_bottom_detail)
me_cylinder_001.use_remesh_fix_poles = True
me_cylinder_001.use_remesh_preserve_attributes = False
me_cylinder_001.update()
me_cube_002 = bpy.data.meshes.new('Cube.002')
me_cube_002.from_pydata([(-1.0, -1.0, -1.0), (-1.0, -1.0, 1.0), (-1.0, 1.0, -1.0), (-1.0, 1.0, 1.0), (1.0, -1.0, -1.0), (1.0, -1.0, 1.0), (1.0, 1.0, -1.0), (1.0, 1.0, 1.0)], [], [(0, 1, 3, 2), (2, 3, 7, 6), (6, 7, 5, 4), (4, 5, 1, 0), (2, 6, 4, 0), (7, 3, 1, 5)])
_uv = me_cube_002.uv_layers.new(name='UVMap')
_uv.uv.foreach_set('vector', [0.375, 0.0, 0.625, 0.0, 0.625, 0.25, 0.375, 0.25, 0.375, 0.25, 0.625, 0.25, 0.625, 0.5, 0.375, 0.5, 0.375, 0.5, 0.625, 0.5, 0.625, 0.75, 0.375, 0.75, 0.375, 0.75, 0.625, 0.75, 0.625, 1.0, 0.375, 1.0, 0.125, 0.5, 0.375, 0.5, 0.375, 0.75, 0.125, 0.75, 0.625, 0.5, 0.875, 0.5, 0.875, 0.75, 0.625, 0.75])
me_cube_002.materials.append(mat_wand_crystal)
me_cube_002.use_remesh_fix_poles = True
me_cube_002.use_remesh_preserve_attributes = False
me_cube_002.update()
me_cube_004 = bpy.data.meshes.new('Cube.004')
me_cube_004.from_pydata([(-1.0, -1.0, -1.0), (-1.0, -1.0, 1.0), (-1.0, 1.0, -1.0), (-1.0, 1.0, 1.0), (1.0, -1.0, -1.0), (1.0, -1.0, 1.0), (1.0, 1.0, -1.0), (1.0, 1.0, 1.0)], [], [(0, 1, 3, 2), (2, 3, 7, 6), (6, 7, 5, 4), (4, 5, 1, 0), (2, 6, 4, 0), (7, 3, 1, 5)])
_uv = me_cube_004.uv_layers.new(name='UVMap')
_uv.uv.foreach_set('vector', [0.375, 0.0, 0.625, 0.0, 0.625, 0.25, 0.375, 0.25, 0.375, 0.25, 0.625, 0.25, 0.625, 0.5, 0.375, 0.5, 0.375, 0.5, 0.625, 0.5, 0.625, 0.75, 0.375, 0.75, 0.375, 0.75, 0.625, 0.75, 0.625, 1.0, 0.375, 1.0, 0.125, 0.5, 0.375, 0.5, 0.375, 0.75, 0.125, 0.75, 0.625, 0.5, 0.875, 0.5, 0.875, 0.75, 0.625, 0.75])
me_cube_004.materials.append(mat_wand_crystal)
me_cube_004.use_remesh_fix_poles = True
me_cube_004.use_remesh_preserve_attributes = False
me_cube_004.update()

# ---- objects
ob_body = bpy.data.objects.new('body', me_cylinder)
ob_head = bpy.data.objects.new('head', me_icosphere_001)
ob_hat = bpy.data.objects.new('hat', me_circle)
ob_wand = bpy.data.objects.new('wand', me_cylinder_003)
ob_bottom = bpy.data.objects.new('bottom', me_cylinder_001)
ob_crystal = bpy.data.objects.new('crystal', me_cube_002)
ob_crystal2 = bpy.data.objects.new('crystal2', me_cube_004)

# ---- transforms, parenting, visibility, modifiers, constraints
ob_body.location = (0.0, 0.0, 0.7562)
ob_body.rotation_euler = (0.0, 0.0, 0.3927)
ob_body.scale = (0.3, 0.3, 0.3)
ob_head.location = (0.0, 0.0, 1.176)
ob_head.rotation_euler = (0.0, 0.0, -0.3316)
ob_head.scale = (0.1979, 0.1979, 0.1979)
ob_hat.location = (0.0, 0.0, 1.339)
ob_hat.scale = (0.3, 0.3, 0.3)
ob_wand.location = (-0.04736, 0.4218, 0.8795)
ob_wand.rotation_euler = (0.0, 0.1745, -0.1553)
ob_wand.scale = (0.3, 0.3, 0.3)
ob_bottom.location = (0.0, 0.0, 0.7565)
ob_bottom.rotation_euler = (0.0, 0.0, 0.3927)
ob_bottom.scale = (0.3, 0.3, 0.3)
ob_crystal.location = (0.006741, 0.4187, 1.232)
ob_crystal.rotation_euler = (0.7854, 2.131, 0.7854)
ob_crystal.scale = (0.02561, 0.02561, 0.02561)
ob_crystal2.location = (0.006741, 0.4187, 1.232)
ob_crystal2.rotation_euler = (0.7854, 0.9006, 0.7854)
ob_crystal2.scale = (0.02561, 0.02561, 0.02561)

# ---- collection membership
col_collection.objects.link(ob_body)
col_collection.objects.link(ob_head)
col_collection.objects.link(ob_hat)
col_collection.objects.link(ob_wand)
col_collection.objects.link(ob_bottom)
col_collection.objects.link(ob_crystal)
col_collection.objects.link(ob_crystal2)

# ---- scene / render settings (as saved in the file)
scene.camera = ob_head
scene.frame_start = 1; scene.frame_end = 250; scene.frame_set(30)
scene.render.engine = 'CYCLES'
scene.cycles.sampling_pattern = 'TABULATED_SOBOL'
scene.cycles.use_light_tree = False
scene.view_settings.view_transform = 'Filmic'
bpy.context.view_layer.update()

# ---- added for rendering (the .blend has no active camera and no usable light): camera, sun
cam_auto = bpy.data.cameras.new('AutoCamera')
cam_auto.lens = 50.0
cam_auto.sensor_width = 36.0
cam_auto.clip_end = 1000.0
ob_auto_camera = bpy.data.objects.new('AutoCamera', cam_auto)
scene.collection.objects.link(ob_auto_camera)
ob_auto_camera.location = (1.66182, -1.95039, 2.46635)
ob_auto_camera.rotation_euler = (1.09748, -7.21219e-08, 0.694738)
scene.camera = ob_auto_camera
light_auto_sun = bpy.data.lights.new('AutoSun', 'SUN')
light_auto_sun.energy = 3.0
light_auto_sun.angle = 0.0523599
ob_auto_sun = bpy.data.objects.new('AutoSun', light_auto_sun)
scene.collection.objects.link(ob_auto_sun)
ob_auto_sun.rotation_euler = (0.872665, 0.174533, 0.523599)
bpy.context.view_layer.update()
